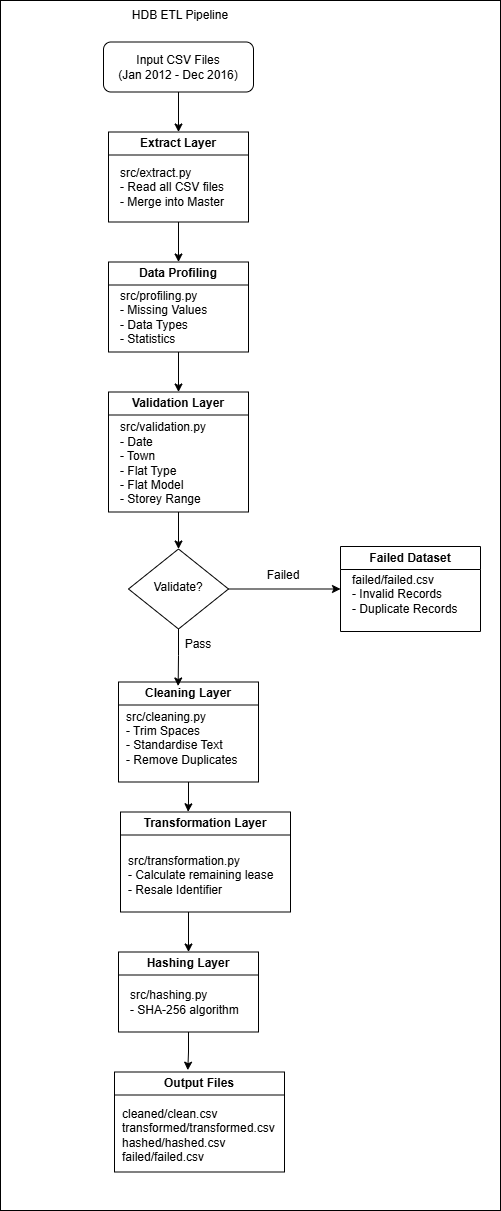

The diagram above was exported from draw.io. Its source (the exported page's mxGraphModel, read from the mxfile embedded in the PNG):
<mxGraphModel dx="1016" dy="494" grid="1" gridSize="10" guides="1" tooltips="1" connect="1" arrows="1" fold="1" page="1" pageScale="1" pageWidth="827" pageHeight="1169" math="0" shadow="0">
  <root>
    <mxCell id="WIyWlLk6GJQsqaUBKTNV-0" />
    <mxCell id="WIyWlLk6GJQsqaUBKTNV-1" parent="WIyWlLk6GJQsqaUBKTNV-0" />
    <mxCell id="4TUKoEUqRwNq1AkBvnag-32" parent="WIyWlLk6GJQsqaUBKTNV-1" style="rounded=0;whiteSpace=wrap;html=1;" value="" vertex="1">
      <mxGeometry height="1210" width="500" x="50" y="10" as="geometry" />
    </mxCell>
    <mxCell id="4TUKoEUqRwNq1AkBvnag-21" edge="1" parent="WIyWlLk6GJQsqaUBKTNV-1" source="WIyWlLk6GJQsqaUBKTNV-3" style="edgeStyle=orthogonalEdgeStyle;rounded=0;orthogonalLoop=1;jettySize=auto;html=1;entryX=0.5;entryY=0;entryDx=0;entryDy=0;" target="4TUKoEUqRwNq1AkBvnag-2">
      <mxGeometry relative="1" as="geometry" />
    </mxCell>
    <mxCell id="WIyWlLk6GJQsqaUBKTNV-3" parent="WIyWlLk6GJQsqaUBKTNV-1" style="rounded=1;whiteSpace=wrap;html=1;fontSize=12;glass=0;strokeWidth=1;shadow=0;" value="Input CSV Files &lt;br&gt;(Jan 2012 - Dec 2016)" vertex="1">
      <mxGeometry height="50" width="150" x="153" y="51.5" as="geometry" />
    </mxCell>
    <mxCell id="4TUKoEUqRwNq1AkBvnag-36" edge="1" parent="WIyWlLk6GJQsqaUBKTNV-1" source="WIyWlLk6GJQsqaUBKTNV-6" style="edgeStyle=orthogonalEdgeStyle;rounded=0;orthogonalLoop=1;jettySize=auto;html=1;entryX=0;entryY=0.5;entryDx=0;entryDy=0;" target="4TUKoEUqRwNq1AkBvnag-10">
      <mxGeometry relative="1" as="geometry" />
    </mxCell>
    <mxCell id="WIyWlLk6GJQsqaUBKTNV-6" parent="WIyWlLk6GJQsqaUBKTNV-1" style="rhombus;whiteSpace=wrap;html=1;shadow=0;fontFamily=Helvetica;fontSize=12;align=center;strokeWidth=1;spacing=6;spacingTop=-4;" value="Validate?" vertex="1">
      <mxGeometry height="80" width="100" x="178" y="558.5" as="geometry" />
    </mxCell>
    <mxCell id="4TUKoEUqRwNq1AkBvnag-0" parent="WIyWlLk6GJQsqaUBKTNV-1" style="text;html=1;whiteSpace=wrap;strokeColor=none;fillColor=none;align=center;verticalAlign=middle;rounded=0;" value="HDB ETL Pipeline" vertex="1">
      <mxGeometry height="30" width="220" x="120" y="10" as="geometry" />
    </mxCell>
    <mxCell id="4TUKoEUqRwNq1AkBvnag-20" edge="1" parent="WIyWlLk6GJQsqaUBKTNV-1" source="4TUKoEUqRwNq1AkBvnag-2" style="edgeStyle=orthogonalEdgeStyle;rounded=0;orthogonalLoop=1;jettySize=auto;html=1;entryX=0.5;entryY=0;entryDx=0;entryDy=0;" target="4TUKoEUqRwNq1AkBvnag-5">
      <mxGeometry relative="1" as="geometry" />
    </mxCell>
    <mxCell id="4TUKoEUqRwNq1AkBvnag-2" parent="WIyWlLk6GJQsqaUBKTNV-1" style="swimlane;whiteSpace=wrap;html=1;" value="Extract Layer" vertex="1">
      <mxGeometry height="90" width="140" x="158" y="141.5" as="geometry">
        <mxRectangle height="30" width="110" x="380" y="190" as="alternateBounds" />
      </mxGeometry>
    </mxCell>
    <mxCell id="4TUKoEUqRwNq1AkBvnag-3" parent="4TUKoEUqRwNq1AkBvnag-2" style="text;html=1;whiteSpace=wrap;strokeColor=none;fillColor=none;align=left;verticalAlign=middle;rounded=0;" value="&lt;div&gt;src/extract.py&lt;/div&gt;&lt;div&gt;- Read all CSV files&lt;/div&gt;&lt;div&gt;- Merge into Master&lt;/div&gt;" vertex="1">
      <mxGeometry height="70" width="130" x="10" y="20" as="geometry" />
    </mxCell>
    <mxCell id="4TUKoEUqRwNq1AkBvnag-19" edge="1" parent="WIyWlLk6GJQsqaUBKTNV-1" source="4TUKoEUqRwNq1AkBvnag-5" style="edgeStyle=orthogonalEdgeStyle;rounded=0;orthogonalLoop=1;jettySize=auto;html=1;entryX=0.5;entryY=0;entryDx=0;entryDy=0;" target="4TUKoEUqRwNq1AkBvnag-8">
      <mxGeometry relative="1" as="geometry" />
    </mxCell>
    <mxCell id="4TUKoEUqRwNq1AkBvnag-5" parent="WIyWlLk6GJQsqaUBKTNV-1" style="swimlane;whiteSpace=wrap;html=1;" value="Data Profiling  " vertex="1">
      <mxGeometry height="90" width="140" x="158" y="271.5" as="geometry">
        <mxRectangle height="30" width="110" x="380" y="190" as="alternateBounds" />
      </mxGeometry>
    </mxCell>
    <mxCell id="4TUKoEUqRwNq1AkBvnag-6" parent="4TUKoEUqRwNq1AkBvnag-5" style="text;html=1;whiteSpace=wrap;strokeColor=none;fillColor=none;align=left;verticalAlign=middle;rounded=0;" value="src/profiling.py&lt;div&gt;- Missing Values&lt;/div&gt;&lt;div&gt;- Data Types&lt;/div&gt;&lt;div&gt;- Statistics&amp;nbsp; &amp;nbsp; &amp;nbsp; &amp;nbsp; &amp;nbsp; &amp;nbsp;&lt;/div&gt;" vertex="1">
      <mxGeometry height="70" width="130" x="10" y="20" as="geometry" />
    </mxCell>
    <mxCell id="4TUKoEUqRwNq1AkBvnag-18" edge="1" parent="WIyWlLk6GJQsqaUBKTNV-1" source="4TUKoEUqRwNq1AkBvnag-8" style="edgeStyle=orthogonalEdgeStyle;rounded=0;orthogonalLoop=1;jettySize=auto;html=1;entryX=0.5;entryY=0;entryDx=0;entryDy=0;" target="WIyWlLk6GJQsqaUBKTNV-6">
      <mxGeometry relative="1" as="geometry" />
    </mxCell>
    <mxCell id="4TUKoEUqRwNq1AkBvnag-8" parent="WIyWlLk6GJQsqaUBKTNV-1" style="swimlane;whiteSpace=wrap;html=1;" value="Validation Layer   " vertex="1">
      <mxGeometry height="120" width="140" x="158" y="401.5" as="geometry">
        <mxRectangle height="30" width="110" x="160" y="420" as="alternateBounds" />
      </mxGeometry>
    </mxCell>
    <mxCell id="4TUKoEUqRwNq1AkBvnag-9" parent="4TUKoEUqRwNq1AkBvnag-8" style="text;html=1;whiteSpace=wrap;strokeColor=none;fillColor=none;align=left;verticalAlign=middle;rounded=0;" value="src/validation.py&lt;div&gt;- Date&lt;/div&gt;&lt;div&gt;- Town&lt;/div&gt;&lt;div&gt;- Flat Type&lt;/div&gt;&lt;div&gt;- Flat Model&lt;/div&gt;&lt;div&gt;-&amp;nbsp;Storey Range&lt;/div&gt;" vertex="1">
      <mxGeometry height="78" width="130" x="10" y="32" as="geometry" />
    </mxCell>
    <mxCell id="4TUKoEUqRwNq1AkBvnag-10" parent="WIyWlLk6GJQsqaUBKTNV-1" style="swimlane;whiteSpace=wrap;html=1;startSize=23;" value="Failed Dataset" vertex="1">
      <mxGeometry height="85" width="140" x="390" y="556" as="geometry">
        <mxRectangle height="30" width="110" x="380" y="190" as="alternateBounds" />
      </mxGeometry>
    </mxCell>
    <mxCell id="4TUKoEUqRwNq1AkBvnag-11" parent="4TUKoEUqRwNq1AkBvnag-10" style="text;html=1;whiteSpace=wrap;strokeColor=none;fillColor=none;align=left;verticalAlign=middle;rounded=0;" value="failed&lt;span style=&quot;text-align: center;&quot;&gt;/&lt;/span&gt;failed&lt;span style=&quot;text-align: center;&quot;&gt;.csv&lt;/span&gt;&lt;br&gt;&lt;div&gt;-&amp;nbsp;Invalid Records&lt;/div&gt;&lt;div&gt;- Duplicate&lt;span style=&quot;background-color: transparent; color: light-dark(rgb(0, 0, 0), rgb(255, 255, 255));&quot;&gt;&amp;nbsp;Records&lt;/span&gt;&lt;span style=&quot;background-color: transparent; color: light-dark(rgb(0, 0, 0), rgb(255, 255, 255));&quot;&gt;&amp;nbsp; &amp;nbsp; &amp;nbsp; &amp;nbsp; &amp;nbsp; &amp;nbsp;&lt;/span&gt;&lt;/div&gt;" vertex="1">
      <mxGeometry height="70" width="130" x="10" y="20" as="geometry" />
    </mxCell>
    <mxCell id="4TUKoEUqRwNq1AkBvnag-12" parent="WIyWlLk6GJQsqaUBKTNV-1" style="swimlane;whiteSpace=wrap;html=1;startSize=23;" value="Cleaning Layer" vertex="1">
      <mxGeometry height="100" width="140" x="168" y="691.5" as="geometry">
        <mxRectangle height="30" width="110" x="170" y="710" as="alternateBounds" />
      </mxGeometry>
    </mxCell>
    <mxCell id="4TUKoEUqRwNq1AkBvnag-13" parent="4TUKoEUqRwNq1AkBvnag-12" style="text;html=1;whiteSpace=wrap;strokeColor=none;fillColor=none;align=left;verticalAlign=middle;rounded=0;" value="src/cleaning.py&lt;br&gt;&lt;div&gt;-&amp;nbsp;Trim Spaces &lt;/div&gt;&lt;div&gt;- Standardise Text&lt;/div&gt;&lt;div&gt;&lt;span style=&quot;background-color: transparent; color: light-dark(rgb(0, 0, 0), rgb(255, 255, 255));&quot;&gt;-&amp;nbsp;&lt;/span&gt;&lt;span style=&quot;background-color: transparent; color: light-dark(rgb(0, 0, 0), rgb(255, 255, 255));&quot;&gt;Remove Duplicates&lt;/span&gt;&lt;span style=&quot;background-color: transparent; color: light-dark(rgb(0, 0, 0), rgb(255, 255, 255));&quot;&gt;&amp;nbsp; &amp;nbsp; &amp;nbsp; &amp;nbsp;&amp;nbsp;&lt;/span&gt;&lt;/div&gt;" vertex="1">
      <mxGeometry height="70" width="130" x="6" y="28" as="geometry" />
    </mxCell>
    <mxCell id="4TUKoEUqRwNq1AkBvnag-14" edge="1" parent="WIyWlLk6GJQsqaUBKTNV-1" source="WIyWlLk6GJQsqaUBKTNV-6" style="edgeStyle=orthogonalEdgeStyle;rounded=0;orthogonalLoop=1;jettySize=auto;html=1;entryX=0.426;entryY=0.04;entryDx=0;entryDy=0;entryPerimeter=0;" target="4TUKoEUqRwNq1AkBvnag-12">
      <mxGeometry relative="1" as="geometry" />
    </mxCell>
    <mxCell id="4TUKoEUqRwNq1AkBvnag-15" parent="WIyWlLk6GJQsqaUBKTNV-1" style="text;html=1;whiteSpace=wrap;strokeColor=none;fillColor=none;align=center;verticalAlign=middle;rounded=0;" value="Pass" vertex="1">
      <mxGeometry height="30" width="60" x="218" y="638.5" as="geometry" />
    </mxCell>
    <mxCell id="4TUKoEUqRwNq1AkBvnag-17" parent="WIyWlLk6GJQsqaUBKTNV-1" style="text;html=1;whiteSpace=wrap;strokeColor=none;fillColor=none;align=center;verticalAlign=middle;rounded=0;" value="Failed" vertex="1">
      <mxGeometry height="30" width="60" x="303" y="570" as="geometry" />
    </mxCell>
    <mxCell id="4TUKoEUqRwNq1AkBvnag-22" parent="WIyWlLk6GJQsqaUBKTNV-1" style="swimlane;whiteSpace=wrap;html=1;startSize=23;" value="Transformation Layer" vertex="1">
      <mxGeometry height="100" width="170" x="170" y="821.5" as="geometry">
        <mxRectangle height="30" width="110" x="170" y="710" as="alternateBounds" />
      </mxGeometry>
    </mxCell>
    <mxCell id="4TUKoEUqRwNq1AkBvnag-23" parent="4TUKoEUqRwNq1AkBvnag-22" style="text;html=1;whiteSpace=wrap;strokeColor=none;fillColor=none;align=left;verticalAlign=middle;rounded=0;" value="src/transformation.py&lt;div&gt;&lt;span style=&quot;background-color: transparent; color: light-dark(rgb(0, 0, 0), rgb(255, 255, 255));&quot;&gt;-&amp;nbsp;Calculate remaining lease&lt;/span&gt;&lt;div&gt;- Resale Identifier&lt;span style=&quot;background-color: transparent; color: light-dark(rgb(0, 0, 0), rgb(255, 255, 255));&quot;&gt;&amp;nbsp; &amp;nbsp; &amp;nbsp; &amp;nbsp;&amp;nbsp;&lt;/span&gt;&lt;/div&gt;&lt;/div&gt;" vertex="1">
      <mxGeometry height="70" width="154" x="6" y="28" as="geometry" />
    </mxCell>
    <mxCell id="4TUKoEUqRwNq1AkBvnag-24" parent="WIyWlLk6GJQsqaUBKTNV-1" style="swimlane;whiteSpace=wrap;html=1;" value="Hashing Layer   " vertex="1">
      <mxGeometry height="80" width="140" x="168" y="961.5" as="geometry">
        <mxRectangle height="30" width="110" x="380" y="190" as="alternateBounds" />
      </mxGeometry>
    </mxCell>
    <mxCell id="4TUKoEUqRwNq1AkBvnag-25" parent="4TUKoEUqRwNq1AkBvnag-24" style="text;html=1;whiteSpace=wrap;strokeColor=none;fillColor=none;align=left;verticalAlign=middle;rounded=0;" value="src/hashing.py&lt;div&gt;-&amp;nbsp;&lt;span style=&quot;background-color: transparent; color: light-dark(rgb(0, 0, 0), rgb(255, 255, 255));&quot;&gt;SHA-256 algorithm&lt;/span&gt;&lt;span style=&quot;background-color: transparent; color: light-dark(rgb(0, 0, 0), rgb(255, 255, 255));&quot;&gt;&amp;nbsp; &amp;nbsp; &amp;nbsp;&lt;/span&gt;&lt;/div&gt;" vertex="1">
      <mxGeometry height="60" width="130" x="10" y="20" as="geometry" />
    </mxCell>
    <mxCell id="4TUKoEUqRwNq1AkBvnag-26" parent="WIyWlLk6GJQsqaUBKTNV-1" style="swimlane;whiteSpace=wrap;html=1;startSize=23;" value="Output Files" vertex="1">
      <mxGeometry height="100" width="170" x="164" y="1081.5" as="geometry">
        <mxRectangle height="30" width="110" x="170" y="710" as="alternateBounds" />
      </mxGeometry>
    </mxCell>
    <mxCell id="4TUKoEUqRwNq1AkBvnag-27" parent="4TUKoEUqRwNq1AkBvnag-26" style="text;html=1;whiteSpace=wrap;strokeColor=none;fillColor=none;align=left;verticalAlign=middle;rounded=0;" value="cleaned/clean.csv&lt;div&gt;transformed/transformed.csv&lt;/div&gt;&lt;div&gt;hashed/hashed.csv&lt;/div&gt;&lt;div&gt;failed/failed.csv&lt;/div&gt;" vertex="1">
      <mxGeometry height="70" width="154" x="6" y="28" as="geometry" />
    </mxCell>
    <mxCell id="4TUKoEUqRwNq1AkBvnag-28" edge="1" parent="WIyWlLk6GJQsqaUBKTNV-1" source="4TUKoEUqRwNq1AkBvnag-12" style="edgeStyle=orthogonalEdgeStyle;rounded=0;orthogonalLoop=1;jettySize=auto;html=1;entryX=0.398;entryY=-0.002;entryDx=0;entryDy=0;entryPerimeter=0;" target="4TUKoEUqRwNq1AkBvnag-22">
      <mxGeometry relative="1" as="geometry" />
    </mxCell>
    <mxCell id="4TUKoEUqRwNq1AkBvnag-30" edge="1" parent="WIyWlLk6GJQsqaUBKTNV-1" source="4TUKoEUqRwNq1AkBvnag-24" style="edgeStyle=orthogonalEdgeStyle;rounded=0;orthogonalLoop=1;jettySize=auto;html=1;entryX=0.431;entryY=-0.018;entryDx=0;entryDy=0;entryPerimeter=0;" target="4TUKoEUqRwNq1AkBvnag-26">
      <mxGeometry relative="1" as="geometry" />
    </mxCell>
    <mxCell id="4TUKoEUqRwNq1AkBvnag-31" edge="1" parent="WIyWlLk6GJQsqaUBKTNV-1" style="edgeStyle=orthogonalEdgeStyle;rounded=0;orthogonalLoop=1;jettySize=auto;html=1;entryX=0.5;entryY=0;entryDx=0;entryDy=0;" target="4TUKoEUqRwNq1AkBvnag-24">
      <mxGeometry relative="1" as="geometry">
        <mxPoint x="238" y="921.5" as="sourcePoint" />
        <mxPoint x="255.01999999999998" y="961.5" as="targetPoint" />
      </mxGeometry>
    </mxCell>
  </root>
</mxGraphModel>